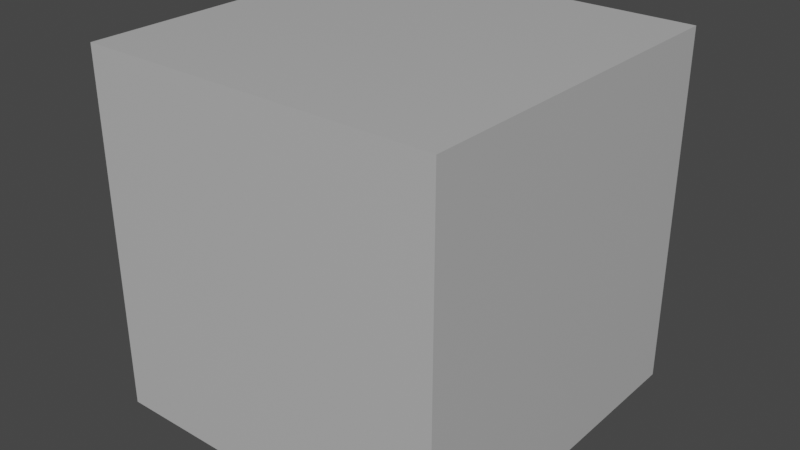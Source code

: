 # Source: PyAnimation.blend  (saved by Blender 3.0.42; exported with 4.5.12 LTS)
import bpy
from mathutils import Matrix  # noqa: F401  (used for matrix-valued properties, if any)

bpy.ops.wm.read_factory_settings(use_empty=True)
scene = bpy.context.scene
scene.name = 'Scene'

# ---- collections
col_collection = bpy.data.collections.new('Collection'); scene.collection.children.link(col_collection)

# ---- materials (node trees are filled in below, after node groups)
mat_mymaterial = bpy.data.materials.new('MyMaterial')
mat_mymaterial.alpha_threshold = 0.0
mat_mymaterial.use_transparent_shadow = False
mat_mymaterial.line_color = (0.0, 0.0, 0.0, 1.0)

# ---- material node trees
mat_mymaterial.use_nodes = True; mat_mymaterial.node_tree.nodes.clear()
_N = mat_mymaterial.node_tree.nodes; _L = mat_mymaterial.node_tree.links
n0 = _N.new('ShaderNodeOutputMaterial'); n0.name = 'Material Output'; n0.location = (300, 300)
n1 = _N.new('ShaderNodeBsdfPrincipled'); n1.name = 'Principled BSDF'; n1.location = (10, 300)
n1.distribution = 'GGX'
n1.subsurface_method = 'RANDOM_WALK_SKIN'
n1.inputs[2].default_value = 0.4
n1.inputs[3].default_value = 1.45
n1.inputs[27].default_value = (0.0, 0.0, 0.0, 1.0)
n1.inputs[28].default_value = 1.0
n2 = _N.new('ShaderNodeValToRGB'); n2.name = 'ColorRamp'; n2.location = (-360, 262)
while len(n2.color_ramp.elements) > 1: n2.color_ramp.elements.remove(n2.color_ramp.elements[-1])
n2.color_ramp.elements[0].position = 0.0; n2.color_ramp.elements[0].color = (1.0, 1.0, 1.0, 1.0)
_e = n2.color_ramp.elements.new(1.0); _e.color = (0.0, 0.0, 0.0, 1.0)
_L.new(n1.outputs[0], n0.inputs[0])
_L.new(n2.outputs[0], n1.inputs[0])
n0.is_active_output = True

# ---- world
world_world = bpy.data.worlds.new('World'); scene.world = world_world
world_world.use_nodes = True; world_world.node_tree.nodes.clear()
_N = world_world.node_tree.nodes; _L = world_world.node_tree.links
n0 = _N.new('ShaderNodeOutputWorld'); n0.name = 'World Output'; n0.location = (300, 300)
n1 = _N.new('ShaderNodeBackground'); n1.name = 'Background'; n1.location = (10, 300)
n1.inputs[0].default_value = (0.05088, 0.05088, 0.05088, 1.0)
_L.new(n1.outputs[0], n0.inputs[0])
n0.is_active_output = True
world_world.color = (0.05088, 0.05088, 0.05088)
world_world.use_sun_shadow = False
world_world.sun_shadow_jitter_overblur = 0.0

# ---- meshes
me_cube_001 = bpy.data.meshes.new('Cube.001')
me_cube_001.from_pydata([(-1.0, -1.0, -1.0), (-1.0, -1.0, 1.0), (-1.0, 1.0, -1.0), (-1.0, 1.0, 1.0), (1.0, -1.0, -1.0), (1.0, -1.0, 1.0), (1.0, 1.0, -1.0), (1.0, 1.0, 1.0)], [], [(0, 1, 3, 2), (2, 3, 7, 6), (6, 7, 5, 4), (4, 5, 1, 0), (2, 6, 4, 0), (7, 3, 1, 5)])
_uv = me_cube_001.uv_layers.new(name='UVMap')
_uv.uv.foreach_set('vector', [0.375, 0.0, 0.625, 0.0, 0.625, 0.25, 0.375, 0.25, 0.375, 0.25, 0.625, 0.25, 0.625, 0.5, 0.375, 0.5, 0.375, 0.5, 0.625, 0.5, 0.625, 0.75, 0.375, 0.75, 0.375, 0.75, 0.625, 0.75, 0.625, 1.0, 0.375, 1.0, 0.125, 0.5, 0.375, 0.5, 0.375, 0.75, 0.125, 0.75, 0.625, 0.5, 0.875, 0.5, 0.875, 0.75, 0.625, 0.75])
me_cube_001.materials.append(mat_mymaterial)
me_cube_001.use_remesh_fix_poles = True
me_cube_001.use_remesh_preserve_attributes = False
me_cube_001.update()

# ---- objects
ob_cube = bpy.data.objects.new('Cube', me_cube_001)

# ---- transforms, parenting, visibility, modifiers, constraints
ob_cube.location = (0.0, 0.0, 0.0)

# ---- collection membership
col_collection.objects.link(ob_cube)

# ---- scene / render settings (as saved in the file)
scene.frame_start = 1; scene.frame_end = 250; scene.frame_set(1)
scene.render.engine = 'BLENDER_EEVEE_NEXT'
scene.cycles.sampling_pattern = 'TABULATED_SOBOL'
scene.cycles.use_light_tree = False
scene.view_settings.view_transform = 'Filmic'
bpy.context.view_layer.update()

# ---- added for rendering (the .blend has no active camera and no usable light): camera, sun
cam_auto = bpy.data.cameras.new('AutoCamera')
cam_auto.lens = 50.0
cam_auto.sensor_width = 36.0
cam_auto.clip_end = 1000.0
ob_auto_camera = bpy.data.objects.new('AutoCamera', cam_auto)
scene.collection.objects.link(ob_auto_camera)
ob_auto_camera.location = (3.20507, -3.84609, 2.56406)
ob_auto_camera.rotation_euler = (1.09748, -7.21219e-08, 0.694738)
scene.camera = ob_auto_camera
light_auto_sun = bpy.data.lights.new('AutoSun', 'SUN')
light_auto_sun.energy = 3.0
light_auto_sun.angle = 0.0523599
ob_auto_sun = bpy.data.objects.new('AutoSun', light_auto_sun)
scene.collection.objects.link(ob_auto_sun)
ob_auto_sun.rotation_euler = (0.872665, 0.174533, 0.523599)
bpy.context.view_layer.update()
